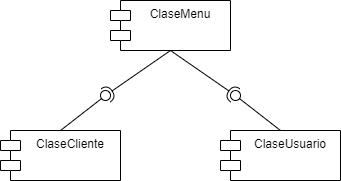

The diagram above was exported from draw.io. Its source (the exported page's mxGraphModel, read from the mxfile embedded in the PNG):
<mxGraphModel dx="1108" dy="613" grid="1" gridSize="10" guides="1" tooltips="1" connect="1" arrows="1" fold="1" page="1" pageScale="1" pageWidth="827" pageHeight="1169" math="0" shadow="0">
  <root>
    <mxCell id="0" />
    <mxCell id="1" parent="0" />
    <mxCell id="lPAqKVktoMyu_uxBi3xA-1" value="ClaseUsuario" style="shape=module;align=left;spacingLeft=20;align=center;verticalAlign=top;" vertex="1" parent="1">
      <mxGeometry x="-90" y="330" width="120" height="50" as="geometry" />
    </mxCell>
    <mxCell id="lPAqKVktoMyu_uxBi3xA-2" value="ClaseMenu" style="shape=module;align=left;spacingLeft=20;align=center;verticalAlign=top;" vertex="1" parent="1">
      <mxGeometry x="-200" y="200" width="120" height="50" as="geometry" />
    </mxCell>
    <mxCell id="lPAqKVktoMyu_uxBi3xA-3" value="ClaseCliente" style="shape=module;align=left;spacingLeft=20;align=center;verticalAlign=top;" vertex="1" parent="1">
      <mxGeometry x="-310" y="330" width="120" height="50" as="geometry" />
    </mxCell>
    <mxCell id="lPAqKVktoMyu_uxBi3xA-4" value="" style="rounded=0;orthogonalLoop=1;jettySize=auto;html=1;endArrow=none;endFill=0;sketch=0;sourcePerimeterSpacing=0;targetPerimeterSpacing=0;exitX=0.5;exitY=0;exitDx=0;exitDy=0;" edge="1" target="lPAqKVktoMyu_uxBi3xA-6" parent="1" source="lPAqKVktoMyu_uxBi3xA-3">
      <mxGeometry relative="1" as="geometry">
        <mxPoint x="-250" y="285" as="sourcePoint" />
      </mxGeometry>
    </mxCell>
    <mxCell id="lPAqKVktoMyu_uxBi3xA-5" value="" style="rounded=0;orthogonalLoop=1;jettySize=auto;html=1;endArrow=halfCircle;endFill=0;entryX=0.5;entryY=0.5;endSize=6;strokeWidth=1;sketch=0;exitX=0.5;exitY=1;exitDx=0;exitDy=0;" edge="1" target="lPAqKVktoMyu_uxBi3xA-6" parent="1" source="lPAqKVktoMyu_uxBi3xA-2">
      <mxGeometry relative="1" as="geometry">
        <mxPoint x="-210" y="285" as="sourcePoint" />
      </mxGeometry>
    </mxCell>
    <mxCell id="lPAqKVktoMyu_uxBi3xA-6" value="" style="ellipse;whiteSpace=wrap;html=1;align=center;aspect=fixed;resizable=0;points=[];outlineConnect=0;sketch=0;strokeWidth=1;" vertex="1" parent="1">
      <mxGeometry x="-210" y="290" width="10" height="10" as="geometry" />
    </mxCell>
    <mxCell id="lPAqKVktoMyu_uxBi3xA-7" value="" style="rounded=0;orthogonalLoop=1;jettySize=auto;html=1;endArrow=none;endFill=0;sketch=0;sourcePerimeterSpacing=0;targetPerimeterSpacing=0;exitX=0.5;exitY=0;exitDx=0;exitDy=0;" edge="1" target="lPAqKVktoMyu_uxBi3xA-9" parent="1" source="lPAqKVktoMyu_uxBi3xA-1">
      <mxGeometry relative="1" as="geometry">
        <mxPoint x="-80" y="295" as="sourcePoint" />
      </mxGeometry>
    </mxCell>
    <mxCell id="lPAqKVktoMyu_uxBi3xA-8" value="" style="rounded=0;orthogonalLoop=1;jettySize=auto;html=1;endArrow=halfCircle;endFill=0;entryX=0.5;entryY=0.5;endSize=6;strokeWidth=1;sketch=0;exitX=0.5;exitY=1;exitDx=0;exitDy=0;" edge="1" target="lPAqKVktoMyu_uxBi3xA-9" parent="1" source="lPAqKVktoMyu_uxBi3xA-2">
      <mxGeometry relative="1" as="geometry">
        <mxPoint x="-40" y="295" as="sourcePoint" />
      </mxGeometry>
    </mxCell>
    <mxCell id="lPAqKVktoMyu_uxBi3xA-9" value="" style="ellipse;whiteSpace=wrap;html=1;align=center;aspect=fixed;resizable=0;points=[];outlineConnect=0;sketch=0;strokeWidth=1;" vertex="1" parent="1">
      <mxGeometry x="-80" y="290" width="10" height="10" as="geometry" />
    </mxCell>
  </root>
</mxGraphModel>